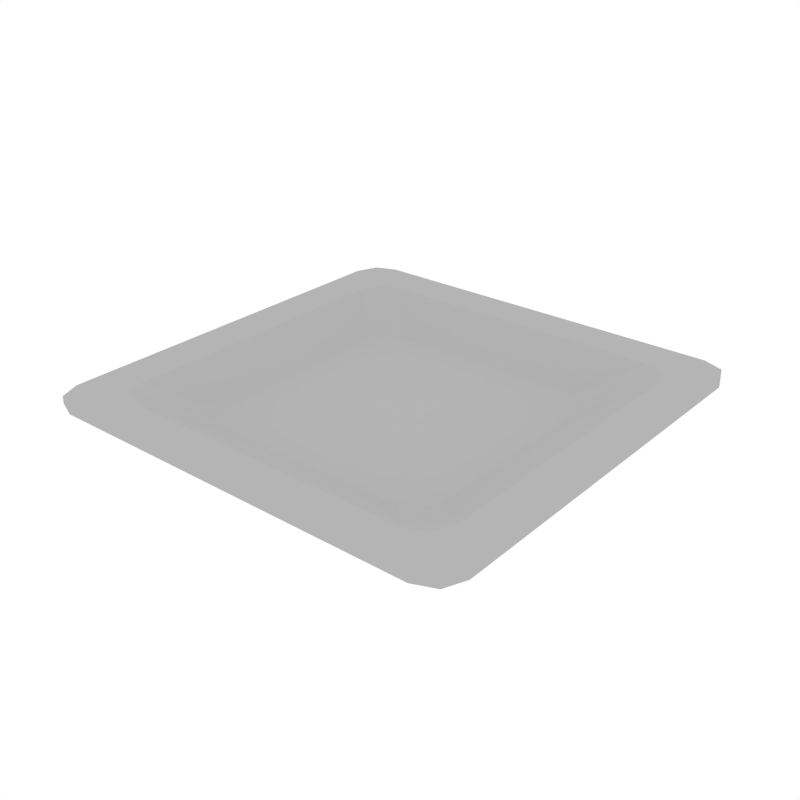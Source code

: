 # Source: Plate_Square.blend  (saved by Blender 2.79.0; exported with 4.5.12 LTS)
import bpy
from mathutils import Matrix  # noqa: F401  (used for matrix-valued properties, if any)

bpy.ops.wm.read_factory_settings(use_empty=True)
scene = bpy.context.scene
scene.name = 'Scene'

# ---- collections
col_collection_1 = bpy.data.collections.new('Collection 1'); scene.collection.children.link(col_collection_1)

# ---- materials (node trees are filled in below, after node groups)
mat_white = bpy.data.materials.new('White')
mat_white.alpha_threshold = 0.0
mat_white.diffuse_color = (0.4575, 0.4575, 0.4575, 1.0)
mat_white.roughness = 0.5

# ---- material node trees

# ---- world
world_world = bpy.data.worlds.new('World'); scene.world = world_world
world_world.color = (1.0, 1.0, 1.0)
world_world.use_sun_shadow = False
world_world.sun_shadow_jitter_overblur = 0.0
world_world.cycles.sampling_method = 'NONE'
world_world.cycles.sample_map_resolution = 256

# ---- meshes
me_plane_004 = bpy.data.meshes.new('Plane.004')
me_plane_004.from_pydata([(-0.8185, 0.0, 0.112), (0.0, -0.8185, 0.112), (0.8185, 0.0, 0.112), (0.0, 0.8185, 0.112), (-0.5264, -0.4319, 0.03229), (-0.4319, -0.5264, 0.03229), (-0.4988, -0.4988, 0.03229), (0.4319, -0.5264, 0.03229), (0.5264, -0.4319, 0.03229), (0.4988, -0.4988, 0.03229), (-0.4319, 0.5264, 0.03229), (-0.5264, 0.4319, 0.03229), (-0.4988, 0.4988, 0.03229), (0.5264, 0.4319, 0.03229), (0.4319, 0.5264, 0.03229), (0.4988, 0.4988, 0.03229), (-0.6724, 0.5614, 0.112), (-0.5614, 0.6724, 0.112), (-0.6399, 0.6399, 0.112), (-0.5614, -0.6724, 0.112), (-0.6724, -0.5614, 0.112), (-0.6399, -0.6399, 0.112), (0.6724, -0.5614, 0.112), (0.5614, -0.6724, 0.112), (0.6399, -0.6399, 0.112), (0.5614, 0.6724, 0.112), (0.6724, 0.5614, 0.112), (0.6399, 0.6399, 0.112), (-0.7075, 0.8185, 0.112), (-0.8185, 0.7075, 0.112), (-0.786, 0.786, 0.112), (-0.8185, -0.7075, 0.112), (-0.7075, -0.8185, 0.112), (-0.786, -0.786, 0.112), (0.7075, -0.8185, 0.112), (0.8185, -0.7075, 0.112), (0.786, -0.786, 0.112), (0.8185, 0.7075, 0.112), (0.7075, 0.8185, 0.112), (0.786, 0.786, 0.112), (-0.4772, 0.3827, 0.008173), (-0.3827, 0.4772, 0.008173), (-0.4495, 0.4495, 0.008173), (-0.3827, -0.4772, 0.008173), (-0.4772, -0.3827, 0.008173), (-0.4495, -0.4495, 0.008173), (0.4772, -0.3827, 0.008173), (0.3827, -0.4772, 0.008173), (0.4495, -0.4495, 0.008173), (0.3827, 0.4772, 0.008173), (0.4772, 0.3827, 0.008173), (0.4495, 0.4495, 0.008173), (-0.8185, 0.0, 0.1397), (0.0, -0.8185, 0.1397), (0.8185, 0.0, 0.1397), (0.0, 0.8185, 0.1397), (-0.5152, -0.4299, 0.05755), (-0.4299, -0.5152, 0.05755), (-0.4918, -0.4918, 0.05821), (0.4299, -0.5152, 0.05755), (0.5152, -0.4299, 0.05755), (0.4918, -0.4918, 0.05821), (-0.4299, 0.5152, 0.05755), (-0.5152, 0.4299, 0.05755), (-0.4918, 0.4918, 0.05821), (0.5152, 0.4299, 0.05755), (0.4299, 0.5152, 0.05755), (0.4918, 0.4918, 0.05821), (-0.6673, 0.5601, 0.1392), (-0.5601, 0.6673, 0.1392), (-0.6371, 0.6371, 0.1394), (-0.5601, -0.6673, 0.1392), (-0.6673, -0.5601, 0.1392), (-0.6371, -0.6371, 0.1394), (0.6673, -0.5601, 0.1392), (0.5601, -0.6673, 0.1392), (0.6371, -0.6371, 0.1394), (0.5601, 0.6673, 0.1392), (0.6673, 0.5601, 0.1392), (0.6371, 0.6371, 0.1394), (-0.7075, 0.8185, 0.1397), (-0.8185, 0.7075, 0.1397), (-0.786, 0.786, 0.1397), (-0.8185, -0.7075, 0.1397), (-0.7075, -0.8185, 0.1397), (-0.786, -0.786, 0.1397), (0.7075, -0.8185, 0.1397), (0.8185, -0.7075, 0.1397), (0.786, -0.786, 0.1397), (0.8185, 0.7075, 0.1397), (0.7075, 0.8185, 0.1397), (0.786, 0.786, 0.1397), (-0.4708, 0.382, 0.03514), (-0.382, 0.4708, 0.03514), (-0.4455, 0.4455, 0.0353), (-0.382, -0.4708, 0.03514), (-0.4708, -0.382, 0.03514), (-0.4455, -0.4455, 0.0353), (0.4708, -0.382, 0.03514), (0.382, -0.4708, 0.03514), (0.4455, -0.4455, 0.0353), (0.382, 0.4708, 0.03514), (0.4708, 0.382, 0.03514), (0.4455, 0.4455, 0.0353)], [], [(10, 14, 49, 41), (19, 23, 34, 1, 32), (13, 8, 46, 50), (7, 5, 43, 47), (16, 20, 31, 0, 29), (11, 4, 20, 16), (22, 26, 37, 2, 35), (43, 45, 44, 40, 42, 41, 49, 51, 50, 46, 48, 47), (25, 17, 28, 3, 38), (5, 7, 23, 19), (14, 10, 17, 25), (8, 13, 26, 22), (14, 25, 27, 15), (15, 27, 26, 13), (23, 7, 9, 24), (24, 9, 8, 22), (5, 19, 21, 6), (6, 21, 20, 4), (17, 10, 12, 18), (18, 12, 11, 16), (37, 26, 27, 39), (39, 27, 25, 38), (16, 29, 30, 18), (18, 30, 28, 17), (31, 20, 21, 33), (33, 21, 19, 32), (22, 35, 36, 24), (24, 36, 34, 23), (7, 47, 48, 9), (9, 48, 46, 8), (49, 14, 15, 51), (51, 15, 13, 50), (10, 41, 42, 12), (12, 42, 40, 11), (43, 5, 6, 45), (45, 6, 4, 44), (4, 11, 40, 44), (62, 93, 101, 66), (71, 84, 53, 86, 75), (65, 102, 98, 60), (59, 99, 95, 57), (68, 81, 52, 83, 72), (63, 68, 72, 56), (74, 87, 54, 89, 78), (95, 99, 100, 98, 102, 103, 101, 93, 94, 92, 96, 97), (77, 90, 55, 80, 69), (57, 71, 75, 59), (66, 77, 69, 62), (60, 74, 78, 65), (66, 67, 79, 77), (67, 65, 78, 79), (75, 76, 61, 59), (76, 74, 60, 61), (57, 58, 73, 71), (58, 56, 72, 73), (69, 70, 64, 62), (70, 68, 63, 64), (89, 91, 79, 78), (91, 90, 77, 79), (68, 70, 82, 81), (70, 69, 80, 82), (83, 85, 73, 72), (85, 84, 71, 73), (74, 76, 88, 87), (76, 75, 86, 88), (59, 61, 100, 99), (61, 60, 98, 100), (101, 103, 67, 66), (103, 102, 65, 67), (62, 64, 94, 93), (64, 63, 92, 94), (95, 97, 58, 57), (97, 96, 56, 58), (56, 96, 92, 63), (37, 39, 91, 89), (39, 38, 90, 91), (30, 29, 81, 82), (28, 30, 82, 80), (31, 33, 85, 83), (33, 32, 84, 85), (36, 35, 87, 88), (34, 36, 88, 86), (0, 31, 83, 52), (29, 0, 52, 81), (3, 28, 80, 55), (38, 3, 55, 90), (1, 34, 86, 53), (32, 1, 53, 84), (2, 37, 89, 54), (35, 2, 54, 87)])
me_plane_004.materials.append(mat_white)
me_plane_004.use_remesh_preserve_volume = False
me_plane_004.use_remesh_preserve_attributes = False
me_plane_004.use_mirror_vertex_groups = False
me_plane_004.update()

# ---- objects
ob_plate_square = bpy.data.objects.new('Plate_Square', me_plane_004)

# ---- transforms, parenting, visibility, modifiers, constraints
ob_plate_square.location = (0.0, 0.0, 0.0)
ob_plate_square.lineart.crease_threshold = 0.0

# ---- collection membership
col_collection_1.objects.link(ob_plate_square)

# ---- scene / render settings (as saved in the file)
scene.frame_start = 1; scene.frame_end = 250; scene.frame_set(0)
scene.render.engine = 'CYCLES'
scene.render.resolution_x = 1000
scene.render.resolution_y = 1000
scene.render.dither_intensity = 0.0
scene.cycles.samples = 200
scene.cycles.sampling_pattern = 'TABULATED_SOBOL'
scene.cycles.light_sampling_threshold = 0.0
scene.cycles.use_adaptive_sampling = False
scene.cycles.use_light_tree = False
scene.cycles.caustics_reflective = False
scene.cycles.caustics_refractive = False
scene.cycles.blur_glossy = 0.0
scene.cycles.max_bounces = 2
scene.cycles.pixel_filter_type = 'GAUSSIAN'
scene.cycles.sample_clamp_indirect = 0.0
scene.view_settings.view_transform = 'Standard'
bpy.context.view_layer.update()

# ---- added for rendering (the .blend has no active camera): camera
cam_auto = bpy.data.cameras.new('AutoCamera')
cam_auto.lens = 50.0
cam_auto.sensor_width = 36.0
cam_auto.clip_end = 1000.0
ob_auto_camera = bpy.data.objects.new('AutoCamera', cam_auto)
scene.collection.objects.link(ob_auto_camera)
ob_auto_camera.location = (2.14547, -2.57457, 1.79031)
ob_auto_camera.rotation_euler = (1.09748, -7.21219e-08, 0.694738)
scene.camera = ob_auto_camera
bpy.context.view_layer.update()
